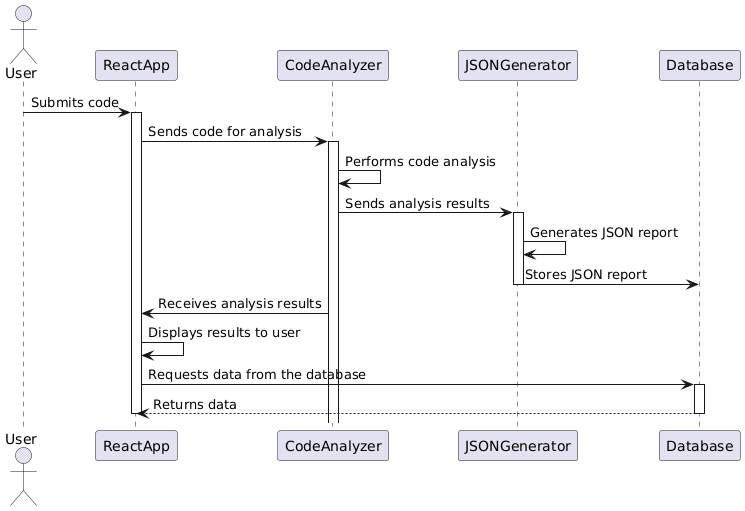

The diagram above was rendered by PlantUML. Its source (embedded in the PNG):
@startuml
actor User
participant ReactApp
participant CodeAnalyzer
participant JSONGenerator
participant Database

User -> ReactApp: Submits code
activate ReactApp
ReactApp -> CodeAnalyzer: Sends code for analysis
activate CodeAnalyzer
CodeAnalyzer -> CodeAnalyzer: Performs code analysis
CodeAnalyzer -> JSONGenerator: Sends analysis results
activate JSONGenerator
JSONGenerator -> JSONGenerator: Generates JSON report
JSONGenerator -> Database: Stores JSON report
deactivate JSONGenerator
ReactApp <- CodeAnalyzer: Receives analysis results
ReactApp -> ReactApp: Displays results to user
ReactApp -> Database: Requests data from the database
activate Database
Database --> ReactApp: Returns data
deactivate Database
deactivate ReactApp
@enduml